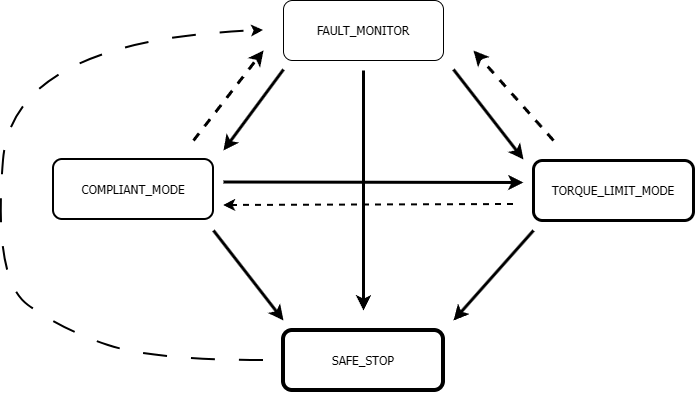

The diagram above was exported from draw.io. Its source (the exported page's mxGraphModel, read from the mxfile embedded in the PNG):
<mxGraphModel dx="1426" dy="777" grid="1" gridSize="10" guides="1" tooltips="1" connect="1" arrows="1" fold="1" page="1" pageScale="1" pageWidth="827" pageHeight="1169" background="light-dark(#FFFFFF,transparent)" math="0" shadow="0">
  <root>
    <mxCell id="0" />
    <mxCell id="1" parent="0" />
    <mxCell id="SRknb-taFd1iRXnKzhO_-1" parent="1" style="rounded=1;whiteSpace=wrap;html=1;" value="&lt;font face=&quot;Tahoma&quot;&gt;FAULT_MONITOR&lt;/font&gt;" vertex="1">
      <mxGeometry height="60" width="160" x="350" y="150" as="geometry" />
    </mxCell>
    <mxCell id="SRknb-taFd1iRXnKzhO_-3" parent="1" style="rounded=1;whiteSpace=wrap;html=1;labelBorderColor=none;labelBackgroundColor=none;strokeColor=light-dark(#000000,#CC0000);strokeWidth=4;" value="&lt;font face=&quot;Tahoma&quot;&gt;SAFE_STOP&lt;/font&gt;" vertex="1">
      <mxGeometry height="60" width="160" x="350" y="480" as="geometry" />
    </mxCell>
    <mxCell id="SRknb-taFd1iRXnKzhO_-4" edge="1" parent="1" style="endArrow=classic;html=1;rounded=0;strokeColor=light-dark(#000000,#990000);strokeWidth=3;" value="">
      <mxGeometry height="50" relative="1" width="50" as="geometry">
        <mxPoint x="430" y="220" as="sourcePoint" />
        <mxPoint x="430" y="460" as="targetPoint" />
      </mxGeometry>
    </mxCell>
    <mxCell id="SRknb-taFd1iRXnKzhO_-5" parent="1" style="rounded=1;whiteSpace=wrap;html=1;strokeColor=light-dark(#000000,#FFFF00);strokeWidth=2;" value="&lt;font face=&quot;Tahoma&quot;&gt;COMPLIANT_MODE&lt;/font&gt;" vertex="1">
      <mxGeometry height="60" width="160" x="120" y="309" as="geometry" />
    </mxCell>
    <mxCell id="SRknb-taFd1iRXnKzhO_-6" parent="1" style="rounded=1;whiteSpace=wrap;html=1;strokeColor=light-dark(#000000,#CC6600);strokeWidth=3;" value="&lt;font face=&quot;Tahoma&quot;&gt;TORQUE_LIMIT_MODE&lt;/font&gt;" vertex="1">
      <mxGeometry height="60" width="160" x="600" y="310" as="geometry" />
    </mxCell>
    <mxCell id="SRknb-taFd1iRXnKzhO_-7" edge="1" parent="1" style="endArrow=classic;html=1;rounded=0;strokeColor=light-dark(#000000,#990000);strokeWidth=3;" value="">
      <mxGeometry height="50" relative="1" width="50" as="geometry">
        <mxPoint x="280" y="380" as="sourcePoint" />
        <mxPoint x="350" y="470" as="targetPoint" />
      </mxGeometry>
    </mxCell>
    <mxCell id="SRknb-taFd1iRXnKzhO_-8" edge="1" parent="1" style="endArrow=classic;html=1;rounded=0;strokeColor=light-dark(#000000,#990000);strokeWidth=3;" value="">
      <mxGeometry height="50" relative="1" width="50" as="geometry">
        <mxPoint x="600" y="380" as="sourcePoint" />
        <mxPoint x="520" y="470" as="targetPoint" />
      </mxGeometry>
    </mxCell>
    <mxCell id="SRknb-taFd1iRXnKzhO_-9" edge="1" parent="1" style="endArrow=classic;html=1;rounded=0;strokeColor=light-dark(#000000,#CC6600);strokeWidth=3;" value="">
      <mxGeometry height="50" relative="1" width="50" as="geometry">
        <mxPoint x="520" y="219" as="sourcePoint" />
        <mxPoint x="590" y="309" as="targetPoint" />
      </mxGeometry>
    </mxCell>
    <mxCell id="SRknb-taFd1iRXnKzhO_-10" edge="1" parent="1" style="endArrow=classic;html=1;rounded=0;strokeColor=light-dark(#000000,#FFFF00);strokeWidth=3;" value="">
      <mxGeometry height="50" relative="1" width="50" as="geometry">
        <mxPoint x="350" y="219" as="sourcePoint" />
        <mxPoint x="290" y="300" as="targetPoint" />
      </mxGeometry>
    </mxCell>
    <mxCell id="SRknb-taFd1iRXnKzhO_-11" edge="1" parent="1" style="endArrow=classic;html=1;rounded=0;strokeColor=light-dark(#000000,#CC6600);strokeWidth=3;" value="">
      <mxGeometry height="50" relative="1" width="50" as="geometry">
        <mxPoint x="290" y="331.5" as="sourcePoint" />
        <mxPoint x="590" y="332" as="targetPoint" />
      </mxGeometry>
    </mxCell>
    <mxCell id="SRknb-taFd1iRXnKzhO_-12" edge="1" parent="1" style="endArrow=classic;html=1;rounded=0;strokeColor=light-dark(#000000,#000000);strokeWidth=2;dashed=1;" value="">
      <mxGeometry height="50" relative="1" width="50" as="geometry">
        <mxPoint x="580" y="354" as="sourcePoint" />
        <mxPoint x="290" y="355" as="targetPoint" />
      </mxGeometry>
    </mxCell>
    <mxCell id="SRknb-taFd1iRXnKzhO_-16" edge="1" parent="1" style="endArrow=classic;html=1;rounded=0;strokeColor=light-dark(#000000,#000000);strokeWidth=3;dashed=1;" value="">
      <mxGeometry height="50" relative="1" width="50" as="geometry">
        <mxPoint x="260" y="290" as="sourcePoint" />
        <mxPoint x="330" y="200" as="targetPoint" />
      </mxGeometry>
    </mxCell>
    <mxCell id="SRknb-taFd1iRXnKzhO_-17" edge="1" parent="1" style="endArrow=classic;html=1;rounded=0;strokeColor=light-dark(#000000,#000000);strokeWidth=3;dashed=1;" value="">
      <mxGeometry height="50" relative="1" width="50" as="geometry">
        <mxPoint x="620" y="290" as="sourcePoint" />
        <mxPoint x="540" y="200" as="targetPoint" />
      </mxGeometry>
    </mxCell>
    <mxCell id="SRknb-taFd1iRXnKzhO_-18" edge="1" parent="1" style="curved=1;endArrow=classic;html=1;rounded=0;dashed=1;dashPattern=12 12;strokeWidth=2;strokeColor=light-dark(#000000,#0000FF);" value="">
      <mxGeometry height="50" relative="1" width="50" as="geometry">
        <Array as="points">
          <mxPoint x="220" y="510" />
          <mxPoint x="130" y="480" />
          <mxPoint x="60" y="430" />
          <mxPoint x="80" y="190" />
        </Array>
        <mxPoint x="330" y="510" as="sourcePoint" />
        <mxPoint x="330" y="180" as="targetPoint" />
      </mxGeometry>
    </mxCell>
  </root>
</mxGraphModel>